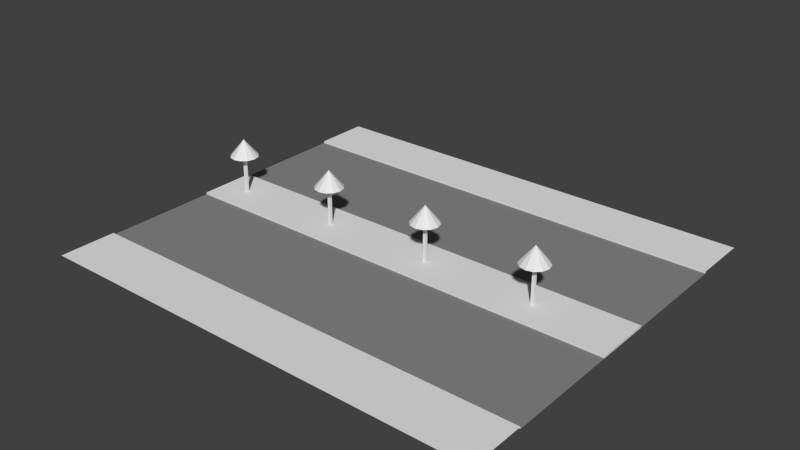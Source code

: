 # Source: straight_b.blend  (saved by Blender 2.74.0; exported with 4.5.12 LTS)
import bpy
from mathutils import Matrix  # noqa: F401  (used for matrix-valued properties, if any)

bpy.ops.wm.read_factory_settings(use_empty=True)
scene = bpy.context.scene
scene.name = 'Scene'

# ---- collections
col_collection_1 = bpy.data.collections.new('Collection 1'); scene.collection.children.link(col_collection_1)

# ---- materials (node trees are filled in below, after node groups)
mat_grey = bpy.data.materials.new('grey')
mat_grey.alpha_threshold = 0.0
mat_grey.use_transparent_shadow = False
mat_grey.roughness = 0.5
mat_asphalt = bpy.data.materials.new('asphalt')
mat_asphalt.alpha_threshold = 0.0
mat_asphalt.use_transparent_shadow = False
mat_asphalt.diffuse_color = (0.2462, 0.2462, 0.2462, 1.0)
mat_asphalt.roughness = 0.5
mat_asphalt.specular_intensity = 0.0

# ---- material node trees

# ---- world
world_world = bpy.data.worlds.new('World'); scene.world = world_world
world_world.color = (0.05088, 0.05088, 0.05088)
world_world.use_sun_shadow = False
world_world.sun_shadow_jitter_overblur = 0.0
world_world.cycles.sampling_method = 'MANUAL'
world_world.cycles.sample_map_resolution = 256

# ---- meshes
me_plane = bpy.data.meshes.new('Plane')
me_plane.from_pydata([(0.9558, -0.05096, 0.06937), (0.9558, -0.05096, 1.416), (0.9558, 0.04904, 0.06937), (0.9558, 0.04904, 1.416), (1.056, -0.05096, 0.06937), (1.056, -0.05096, 1.416), (1.056, 0.04904, 0.06937), (1.056, 0.04904, 1.416), (0.9964, 0.5006, 1.416), (1.246, 0.4336, 1.416), (1.429, 0.2506, 1.416), (1.496, 0.0005906, 1.416), (1.429, -0.2494, 1.416), (1.246, -0.4324, 1.416), (0.9964, -0.4994, 1.416), (0.9964, 0.0005907, 2.027), (0.7464, -0.4324, 1.416), (0.5634, -0.2494, 1.416), (0.4964, 0.0005904, 1.416), (0.5634, 0.2506, 1.416), (0.7464, 0.4336, 1.416), (4.956, -0.05243, 0.06937), (4.956, -0.05243, 1.416), (4.956, 0.04757, 0.06937), (4.956, 0.04757, 1.416), (5.056, -0.05243, 0.06937), (5.056, -0.05243, 1.416), (5.056, 0.04757, 0.06937), (5.056, 0.04757, 1.416), (4.996, 0.4991, 1.416), (5.246, 0.4321, 1.416), (5.429, 0.2491, 1.416), (5.496, -0.0008788, 1.416), (5.429, -0.2509, 1.416), (5.246, -0.4339, 1.416), (4.996, -0.5009, 1.416), (4.996, -0.0008788, 2.027), (4.746, -0.4339, 1.416), (4.563, -0.2509, 1.416), (4.496, -0.000879, 1.416), (4.563, 0.2491, 1.416), (4.746, 0.4321, 1.416), (8.0, 3.0, 0.0), (8.0, 5.0, 0.0), (8.0, 5.0, 0.06937), (8.0, 7.0, 0.06937), (8.0, -7.0, 0.06937), (8.0, -5.0, 0.06937), (8.0, -5.0, 0.0), (8.0, -3.0, 0.0), (8.0, -1.0, 0.0), (8.0, 1.0, 0.0), (-2.384e-06, -3.0, 0.0), (-2.861e-06, -5.0, 0.0), (-2.861e-06, -5.0, 0.06937), (-4.768e-07, 3.0, 0.0), (0.0, 5.0, 0.0), (-3.338e-06, -7.0, 0.06937), (0.0, 5.0, 0.06937), (-4.768e-07, 3.45e-07, 0.0), (8.0, 2.576e-07, 0.0), (-4.768e-07, -1.0, 0.0), (-4.768e-07, 1.0, 0.0), (0.0, 7.0, 0.06937), (8.0, -1.0, 0.06937), (8.0, 1.0, 0.06937), (-4.768e-07, 3.45e-07, 0.06937), (8.0, 2.576e-07, 0.06937), (-4.768e-07, -1.0, 0.06937), (-4.768e-07, 1.0, 0.06937), (8.956, -0.05096, 0.06937), (8.956, -0.05096, 1.416), (8.956, 0.04904, 0.06937), (8.956, 0.04904, 1.416), (9.056, -0.05096, 0.06937), (9.056, -0.05096, 1.416), (9.056, 0.04904, 0.06937), (9.056, 0.04904, 1.416), (8.996, 0.5006, 1.416), (9.246, 0.4336, 1.416), (9.429, 0.2506, 1.416), (9.496, 0.0005906, 1.416), (9.429, -0.2494, 1.416), (9.246, -0.4324, 1.416), (8.996, -0.4994, 1.416), (8.996, 0.0005907, 2.027), (8.746, -0.4324, 1.416), (8.563, -0.2494, 1.416), (8.496, 0.0005904, 1.416), (8.563, 0.2506, 1.416), (8.746, 0.4336, 1.416), (12.96, -0.05243, 0.06937), (12.96, -0.05243, 1.416), (12.96, 0.04757, 0.06937), (12.96, 0.04757, 1.416), (13.06, -0.05243, 0.06937), (13.06, -0.05243, 1.416), (13.06, 0.04757, 0.06937), (13.06, 0.04757, 1.416), (13.0, 0.4991, 1.416), (13.25, 0.4321, 1.416), (13.43, 0.2491, 1.416), (13.5, -0.0008788, 1.416), (13.43, -0.2509, 1.416), (13.25, -0.4339, 1.416), (13.0, -0.5009, 1.416), (13.0, -0.0008788, 2.027), (12.75, -0.4339, 1.416), (12.56, -0.2509, 1.416), (12.5, -0.000879, 1.416), (12.56, 0.2491, 1.416), (12.75, 0.4321, 1.416), (16.0, 3.0, 0.0), (16.0, 5.0, 0.0), (16.0, 5.0, 0.06937), (16.0, 7.0, 0.06937), (16.0, -7.0, 0.06937), (16.0, -5.0, 0.06937), (16.0, -5.0, 0.0), (16.0, -3.0, 0.0), (16.0, -1.0, 0.0), (16.0, 1.0, 0.0), (16.0, 2.576e-07, 0.0), (16.0, -1.0, 0.06937), (16.0, 1.0, 0.06937), (16.0, 2.576e-07, 0.06937)], [], [(1, 3, 2, 0), (3, 7, 6, 2), (7, 5, 4, 6), (5, 1, 0, 4), (19, 15, 20), (8, 15, 9), (18, 15, 19), (17, 15, 18), (16, 15, 17), (14, 15, 16), (13, 15, 14), (12, 15, 13), (11, 15, 12), (10, 15, 11), (20, 15, 8), (9, 15, 10), (8, 9, 10, 11, 12, 13, 14, 16, 17, 18, 19, 20), (22, 24, 23, 21), (24, 28, 27, 23), (28, 26, 25, 27), (26, 22, 21, 25), (40, 36, 41), (29, 36, 30), (39, 36, 40), (38, 36, 39), (37, 36, 38), (35, 36, 37), (34, 36, 35), (33, 36, 34), (32, 36, 33), (31, 36, 32), (41, 36, 29), (30, 36, 31), (29, 30, 31, 32, 33, 34, 35, 37, 38, 39, 40, 41), (48, 49, 52, 53), (61, 50, 64, 68), (47, 48, 53, 54), (46, 47, 54, 57), (42, 43, 56, 55), (43, 44, 58, 56), (51, 42, 55, 62), (50, 60, 67, 64), (49, 50, 61, 52), (44, 45, 63, 58), (67, 65, 69, 66), (64, 67, 66, 68), (62, 59, 66, 69), (60, 51, 65, 67), (59, 61, 68, 66), (51, 62, 69, 65), (71, 73, 72, 70), (73, 77, 76, 72), (77, 75, 74, 76), (75, 71, 70, 74), (89, 85, 90), (78, 85, 79), (88, 85, 89), (87, 85, 88), (86, 85, 87), (84, 85, 86), (83, 85, 84), (82, 85, 83), (81, 85, 82), (80, 85, 81), (90, 85, 78), (79, 85, 80), (78, 79, 80, 81, 82, 83, 84, 86, 87, 88, 89, 90), (92, 94, 93, 91), (94, 98, 97, 93), (98, 96, 95, 97), (96, 92, 91, 95), (110, 106, 111), (99, 106, 100), (109, 106, 110), (108, 106, 109), (107, 106, 108), (105, 106, 107), (104, 106, 105), (103, 106, 104), (102, 106, 103), (101, 106, 102), (111, 106, 99), (100, 106, 101), (99, 100, 101, 102, 103, 104, 105, 107, 108, 109, 110, 111), (120, 122, 125, 123), (122, 121, 124, 125), (118, 119, 49, 48), (50, 120, 123, 64), (117, 118, 48, 47), (116, 117, 47, 46), (112, 113, 43, 42), (113, 114, 44, 43), (121, 112, 42, 51), (119, 120, 50, 49), (114, 115, 45, 44), (125, 124, 65, 67), (123, 125, 67, 64), (121, 51, 65, 124)])
me_plane.polygons.foreach_set('material_index', [0, 0, 0, 0, 0, 0, 0, 0, 0, 0, 0, 0, 0, 0, 0, 0, 0, 0, 0, 0, 0, 0, 0, 0, 0, 0, 0, 0, 0, 0, 0, 0, 0, 0, 1, 0, 0, 0, 1, 0, 1, 0, 1, 0, 0, 0, 0, 0, 0, 0, 0, 0, 0, 0, 0, 0, 0, 0, 0, 0, 0, 0, 0, 0, 0, 0, 0, 0, 0, 0, 0, 0, 0, 0, 0, 0, 0, 0, 0, 0, 0, 0, 0, 0, 0, 0, 1, 0, 0, 0, 1, 0, 1, 1, 0, 0, 0, 0])
_uv = me_plane.uv_layers.new(name='UVMap')
_uv.uv.foreach_set('vector', [0.0, 0.0, 0.0, 0.0, 0.0, 0.0, 0.0, 0.0, 0.0, 0.0, 0.0, 0.0, 0.0, 0.0, 0.0, 0.0, 0.0, 0.0, 0.0, 0.0, 0.0, 0.0, 0.0, 0.0, 0.0, 0.0, 0.0, 0.0, 0.0, 0.0, 0.0, 0.0, 0.0, 0.0, 0.0, 0.0, 0.0, 0.0, 0.0, 0.0, 0.0, 0.0, 0.0, 0.0, 0.0, 0.0, 0.0, 0.0, 0.0, 0.0, 0.0, 0.0, 0.0, 0.0, 0.0, 0.0, 0.0, 0.0, 0.0, 0.0, 0.0, 0.0, 0.0, 0.0, 0.0, 0.0, 0.0, 0.0, 0.0, 0.0, 0.0, 0.0, 0.0, 0.0, 0.0, 0.0, 0.0, 0.0, 0.0, 0.0, 0.0, 0.0, 0.0, 0.0, 0.0, 0.0, 0.0, 0.0, 0.0, 0.0, 0.0, 0.0, 0.0, 0.0, 0.0, 0.0, 0.0, 0.0, 0.0, 0.0, 0.0, 0.0, 0.0, 0.0, 0.0, 0.0, 0.0, 0.0, 0.0, 0.0, 0.0, 0.0, 0.0, 0.0, 0.0, 0.0, 0.0, 0.0, 0.0, 0.0, 0.0, 0.0, 0.0, 0.0, 0.0, 0.0, 0.0, 0.0, 0.0, 0.0, 0.0, 0.0, 0.0, 0.0, 0.0, 0.0, 0.0, 0.0, 0.0, 0.0, 0.0, 0.0, 0.0, 0.0, 0.0, 0.0, 0.0, 0.0, 0.0, 0.0, 0.0, 0.0, 0.0, 0.0, 0.0, 0.0, 0.0, 0.0, 0.0, 0.0, 0.0, 0.0, 0.0, 0.0, 0.0, 0.0, 0.0, 0.0, 0.0, 0.0, 0.0, 0.0, 0.0, 0.0, 0.0, 0.0, 0.0, 0.0, 0.0, 0.0, 0.0, 0.0, 0.0, 0.0, 0.0, 0.0, 0.0, 0.0, 0.0, 0.0, 0.0, 0.0, 0.0, 0.0, 0.0, 0.0, 0.0, 0.0, 0.0, 0.0, 0.0, 0.0, 0.0, 0.0, 0.0, 0.0, 0.0, 0.0, 0.0, 0.0, 0.0, 0.0, 0.0, 0.0, 0.0, 0.0, 0.0, 0.0, 0.0, 0.0, 0.0, 0.0, 0.0, 0.0, 0.0, 0.0, 0.0, 0.0, 0.0, 0.0, 0.0, 0.0, 0.0, 0.0, 0.0, 0.0, 0.0, 0.0, 0.0, 0.0, 0.0, 0.0, 0.0, 0.0, 0.0, 0.0, 0.0, 0.0, 0.0, 0.0, 0.0, 0.0, 0.0, 0.0, 0.0, 0.0, 2.135, 0.5562, 2.135, 1.481, -1.563, 1.481, -1.563, 0.5562, -0.01171, 0.4748, -0.01171, 0.4748, -0.01171, 0.4748, -0.01171, 0.4748, 0.0, 0.0, 0.0, 0.0, 0.0, 0.0, 0.0, 0.0, 0.0, 0.0, 0.0, 0.0, 0.0, 0.0, 0.0, 0.0, 2.135, -0.4944, 2.135, 0.4301, -1.563, 0.4301, -1.563, -0.4944, 0.0, 0.0, 0.0, 0.0, 0.0, 0.0, 0.0, 0.0, 2.135, -1.419, 2.135, -0.4944, -1.563, -0.4944, -1.563, -1.419, 0.0, 0.0, -0.01171, 0.4748, 0.0, 0.0, 0.0, 0.0, 2.135, 1.481, 2.135, 2.405, -1.563, 2.405, -1.563, 1.481, 0.0, 0.0, 0.0, 0.0, 0.0, 0.0, 0.0, 0.0, 1.0, 1.0, 1.0, 0.0, 1.0, 0.0, 1.0, 1.0, 1.0, 0.0, 0.0, 0.0, 0.0, 0.0, 1.0, 0.0, 0.0, 0.0, 0.0, 0.0, 1.0, 0.0, 0.0, 0.0, 0.0, 0.0, 0.0, 0.0, 1.0, 0.0, 0.0, 0.0, 0.0, 0.0, -0.01171, 0.4748, 0.0, 0.0, 0.0, 0.0, 1.0, 1.0, 1.0, 1.0, 1.0, 1.0, 1.0, 1.0, 0.0, 0.0, 0.0, 0.0, 0.0, 0.0, 0.0, 0.0, 0.0, 0.0, 0.0, 0.0, 0.0, 0.0, 0.0, 0.0, 0.0, 0.0, 0.0, 0.0, 0.0, 0.0, 0.0, 0.0, 0.0, 0.0, 0.0, 0.0, 0.0, 0.0, 0.0, 0.0, 0.0, 0.0, 0.0, 0.0, 0.0, 0.0, 0.0, 0.0, 0.0, 0.0, 0.0, 0.0, 0.0, 0.0, 0.0, 0.0, 0.0, 0.0, 0.0, 0.0, 0.0, 0.0, 0.0, 0.0, 0.0, 0.0, 0.0, 0.0, 0.0, 0.0, 0.0, 0.0, 0.0, 0.0, 0.0, 0.0, 0.0, 0.0, 0.0, 0.0, 0.0, 0.0, 0.0, 0.0, 0.0, 0.0, 0.0, 0.0, 0.0, 0.0, 0.0, 0.0, 0.0, 0.0, 0.0, 0.0, 0.0, 0.0, 0.0, 0.0, 0.0, 0.0, 0.0, 0.0, 0.0, 0.0, 0.0, 0.0, 0.0, 0.0, 0.0, 0.0, 0.0, 0.0, 0.0, 0.0, 0.0, 0.0, 0.0, 0.0, 0.0, 0.0, 0.0, 0.0, 0.0, 0.0, 0.0, 0.0, 0.0, 0.0, 0.0, 0.0, 0.0, 0.0, 0.0, 0.0, 0.0, 0.0, 0.0, 0.0, 0.0, 0.0, 0.0, 0.0, 0.0, 0.0, 0.0, 0.0, 0.0, 0.0, 0.0, 0.0, 0.0, 0.0, 0.0, 0.0, 0.0, 0.0, 0.0, 0.0, 0.0, 0.0, 0.0, 0.0, 0.0, 0.0, 0.0, 0.0, 0.0, 0.0, 0.0, 0.0, 0.0, 0.0, 0.0, 0.0, 0.0, 0.0, 0.0, 0.0, 0.0, 0.0, 0.0, 0.0, 0.0, 0.0, 0.0, 0.0, 0.0, 0.0, 0.0, 0.0, 0.0, 0.0, 0.0, 0.0, 0.0, 0.0, 0.0, 0.0, 0.0, 0.0, 0.0, 0.0, 0.0, 0.0, 0.0, 0.0, 0.0, 0.0, 0.0, 0.0, 0.0, 0.0, 0.0, 0.0, 0.0, 0.0, 0.0, 0.0, 0.0, 0.0, 0.0, 0.0, 0.0, 0.0, 0.0, 0.0, 0.0, 0.0, 0.0, 0.0, 0.0, 0.0, 0.0, 0.0, 0.0, 0.0, 0.0, 0.0, 0.0, 0.0, 0.0, 0.0, 0.0, 0.0, 0.0, 0.0, 0.0, 0.0, 0.0, 0.0, 0.0, 0.0, 0.0, 0.0, 0.0, 0.0, 0.0, 0.0, 0.0, 0.0, 0.0, 0.0, 0.0, 0.0, 0.0, 0.0, 1.0, 0.0, 0.0, 0.0, 0.0, 0.0, 0.0, 0.0, 1.0, 1.0, 0.0, 0.0, 2.135, 0.5562, 2.135, 1.481, -1.563, 1.481, -1.563, 0.5562, -0.01171, 0.4748, -0.01171, 0.4748, -0.01171, 0.4748, -0.01171, 0.4748, 0.0, 0.0, 0.0, 0.0, 0.0, 0.0, 0.0, 0.0, 0.0, 0.0, 0.0, 0.0, 0.0, 0.0, 0.0, 0.0, 2.135, -0.4944, 2.135, 0.4301, -1.563, 0.4301, -1.563, -0.4944, 0.0, 0.0, 0.0, 0.0, 0.0, 0.0, 0.0, 0.0, 2.135, -1.419, 2.135, -0.4944, -1.563, -0.4944, -1.563, -1.419, 2.135, 1.481, 2.135, 2.405, -1.563, 2.405, -1.563, 1.481, 0.0, 0.0, 0.0, 0.0, 0.0, 0.0, 0.0, 0.0, 1.0, 1.0, 1.0, 0.0, 1.0, 0.0, 1.0, 1.0, 1.0, 0.0, 0.0, 0.0, 0.0, 0.0, 1.0, 0.0, 1.0, 1.0, 1.0, 1.0, 1.0, 1.0, 1.0, 1.0])
me_plane.materials.append(mat_grey)
me_plane.materials.append(mat_asphalt)
me_plane.use_remesh_preserve_volume = False
me_plane.use_remesh_preserve_attributes = False
me_plane.use_mirror_vertex_groups = False
me_plane.update()

# ---- objects
ob_plane = bpy.data.objects.new('Plane', me_plane)

# ---- transforms, parenting, visibility, modifiers, constraints
ob_plane.location = (0.0, 0.0, 0.0)
ob_plane.show_texture_space = True
ob_plane.lineart.crease_threshold = 0.0

# ---- collection membership
col_collection_1.objects.link(ob_plane)

# ---- scene / render settings (as saved in the file)
scene.frame_start = 1; scene.frame_end = 250; scene.frame_set(1)
scene.render.engine = 'BLENDER_EEVEE_NEXT'
scene.render.resolution_percentage = 50
scene.render.dither_intensity = 0.0
scene.cycles.use_denoising = False
scene.cycles.samples = 10
scene.cycles.sampling_pattern = 'TABULATED_SOBOL'
scene.cycles.light_sampling_threshold = 0.0
scene.cycles.use_adaptive_sampling = False
scene.cycles.use_light_tree = False
scene.cycles.blur_glossy = 0.0
scene.cycles.pixel_filter_type = 'GAUSSIAN'
scene.cycles.sample_clamp_indirect = 0.0
scene.view_settings.view_transform = 'Standard'
bpy.context.view_layer.update()

# ---- added for rendering (the .blend has no active camera and no usable light): camera, sun
cam_auto = bpy.data.cameras.new('AutoCamera')
cam_auto.lens = 50.0
cam_auto.sensor_width = 36.0
cam_auto.clip_end = 1000.0
ob_auto_camera = bpy.data.objects.new('AutoCamera', cam_auto)
scene.collection.objects.link(ob_auto_camera)
ob_auto_camera.location = (27.7597, -23.7117, 16.8212)
ob_auto_camera.rotation_euler = (1.09748, -7.21219e-08, 0.694738)
scene.camera = ob_auto_camera
light_auto_sun = bpy.data.lights.new('AutoSun', 'SUN')
light_auto_sun.energy = 3.0
light_auto_sun.angle = 0.0523599
ob_auto_sun = bpy.data.objects.new('AutoSun', light_auto_sun)
scene.collection.objects.link(ob_auto_sun)
ob_auto_sun.rotation_euler = (0.872665, 0.174533, 0.523599)
bpy.context.view_layer.update()
